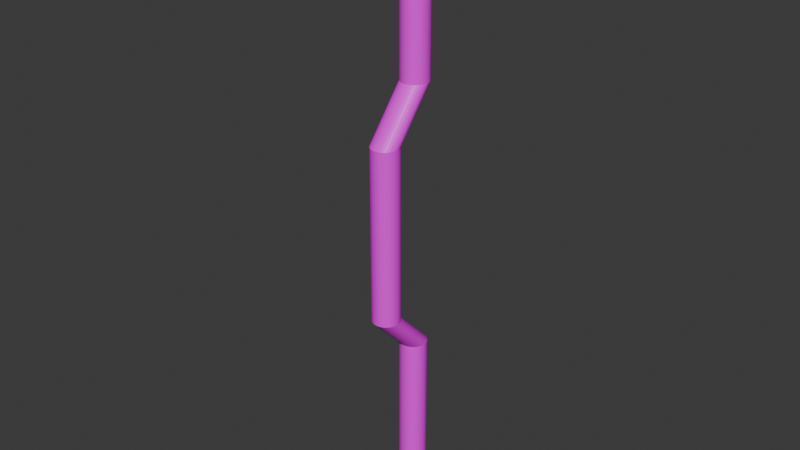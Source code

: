 # Source: Bend_stright_pipe_1_.blend  (saved by Blender 4.3.32; exported with 4.5.12 LTS)
import bpy
from mathutils import Matrix  # noqa: F401  (used for matrix-valued properties, if any)

bpy.ops.wm.read_factory_settings(use_empty=True)
scene = bpy.context.scene
scene.name = 'Scene'

# ---- collections
col_collection = bpy.data.collections.new('Collection'); scene.collection.children.link(col_collection)

# ---- images (referenced by path relative to the original .blend; pixels are not part of the script)
import os
ASSET_DIR = os.environ.get("B2B_ASSET_DIR", "")  # directory of the original .blend (textures are referenced by path, not embedded)
HERE = os.path.dirname(os.path.abspath(__file__))  # packed textures are extracted next to this script under _unpacked/

def load_image(name, relpath, width, height, colorspace="sRGB"):
    """Load a texture the original file referenced (path relative to the .blend, or extracted next to this script)."""
    p = next((c for c in (os.path.join(HERE, relpath), os.path.join(ASSET_DIR, relpath)) if relpath and os.path.exists(c)), "")
    if p:
        img = bpy.data.images.load(p, check_existing=True)
        img.name = name
    else:  # same state as the original file: an image datablock whose file is absent (Cycles renders it pink)
        img = bpy.data.images.new(name, width, height)
        img.source = "FILE"
        img.filepath = "//" + (relpath or name)
    img.colorspace_settings.name = colorspace
    return img
img_untitled = load_image('Untitled', '', 1024, 1024, 'sRGB')

# ---- materials (node trees are filled in below, after node groups)
mat_material_001 = bpy.data.materials.new('Material.001')

# ---- material node trees
mat_material_001.use_nodes = True; mat_material_001.node_tree.nodes.clear()
_N = mat_material_001.node_tree.nodes; _L = mat_material_001.node_tree.links
n0 = _N.new('ShaderNodeBsdfPrincipled'); n0.name = 'Principled BSDF'; n0.location = (10, 300)
n1 = _N.new('ShaderNodeOutputMaterial'); n1.name = 'Material Output'; n1.location = (300, 300)
n2 = _N.new('ShaderNodeTexImage'); n2.name = 'Image Texture'; n2.location = (-353, 290)
n2.image = img_untitled
_L.new(n0.outputs[0], n1.inputs[0])
_L.new(n2.outputs[0], n0.inputs[0])
n1.is_active_output = True

# ---- world
world_world = bpy.data.worlds.new('World'); scene.world = world_world
world_world.use_nodes = True; world_world.node_tree.nodes.clear()
_N = world_world.node_tree.nodes; _L = world_world.node_tree.links
n0 = _N.new('ShaderNodeOutputWorld'); n0.name = 'World Output'; n0.location = (300, 300)
n1 = _N.new('ShaderNodeBackground'); n1.name = 'Background'; n1.location = (10, 300)
n1.inputs[0].default_value = (0.05088, 0.05088, 0.05088, 1.0)
_L.new(n1.outputs[0], n0.inputs[0])
n0.is_active_output = True
world_world.color = (0.05088, 0.05088, 0.05088)
world_world.sun_shadow_jitter_overblur = 0.0

# ---- meshes
me_cylinder = bpy.data.meshes.new('Cylinder')
me_cylinder.from_pydata([(0.0, 1.0, -1.0), (0.0, 1.0, 1.0), (0.1951, 0.9808, -1.0), (0.1951, 0.9808, 1.0), (0.3827, 0.9239, -1.0), (0.3827, 0.9239, 1.0), (0.5556, 0.8315, -1.0), (0.5556, 0.8315, 1.0), (0.7071, 0.7071, -1.0), (0.7071, 0.7071, 1.0), (0.8315, 0.5556, -1.0), (0.8315, 0.5556, 1.0), (0.9239, 0.3827, -1.0), (0.9239, 0.3827, 1.0), (0.9808, 0.1951, -1.0), (0.9808, 0.1951, 1.0), (1.0, 0.0, -1.0), (1.0, 0.0, 1.0), (0.9808, -0.1951, -1.0), (0.9808, -0.1951, 1.0), (0.9239, -0.3827, -1.0), (0.9239, -0.3827, 1.0), (0.8315, -0.5556, -1.0), (0.8315, -0.5556, 1.0), (0.7071, -0.7071, -1.0), (0.7071, -0.7071, 1.0), (0.5556, -0.8315, -1.0), (0.5556, -0.8315, 1.0), (0.3827, -0.9239, -1.0), (0.3827, -0.9239, 1.0), (0.1951, -0.9808, -1.0), (0.1951, -0.9808, 1.0), (0.0, -1.0, -1.0), (0.0, -1.0, 1.0), (-0.1951, -0.9808, -1.0), (-0.1951, -0.9808, 1.0), (-0.3827, -0.9239, -1.0), (-0.3827, -0.9239, 1.0), (-0.5556, -0.8315, -1.0), (-0.5556, -0.8315, 1.0), (-0.7071, -0.7071, -1.0), (-0.7071, -0.7071, 1.0), (-0.8315, -0.5556, -1.0), (-0.8315, -0.5556, 1.0), (-0.9239, -0.3827, -1.0), (-0.9239, -0.3827, 1.0), (-0.9808, -0.1951, -1.0), (-0.9808, -0.1951, 1.0), (-1.0, 0.0, -1.0), (-1.0, 0.0, 1.0), (-0.9808, 0.1951, -1.0), (-0.9808, 0.1951, 1.0), (-0.9239, 0.3827, -1.0), (-0.9239, 0.3827, 1.0), (-0.8315, 0.5556, -1.0), (-0.8315, 0.5556, 1.0), (-0.7071, 0.7071, -1.0), (-0.7071, 0.7071, 1.0), (-0.5556, 0.8315, -1.0), (-0.5556, 0.8315, 1.0), (-0.3827, 0.9239, -1.0), (-0.3827, 0.9239, 1.0), (-0.1951, 0.9808, -1.0), (-0.1951, 0.9808, 1.0), (3.51e-15, -1.926, 1.475), (3.51e-15, -1.926, 3.475), (0.1951, -1.945, 1.475), (0.1951, -1.945, 3.475), (0.3827, -2.002, 1.475), (0.3827, -2.002, 3.475), (0.5556, -2.094, 1.475), (0.5556, -2.094, 3.475), (0.7071, -2.219, 1.475), (0.7071, -2.219, 3.475), (0.8315, -2.37, 1.475), (0.8315, -2.37, 3.475), (0.9239, -2.543, 1.475), (0.9239, -2.543, 3.475), (0.9808, -2.731, 1.475), (0.9808, -2.731, 3.475), (1.0, -2.926, 1.475), (1.0, -2.926, 3.475), (0.9808, -3.121, 1.475), (0.9808, -3.121, 3.475), (0.9239, -3.308, 1.475), (0.9239, -3.308, 3.475), (0.8315, -3.481, 1.475), (0.8315, -3.481, 3.475), (0.7071, -3.633, 1.475), (0.7071, -3.633, 3.475), (0.5556, -3.757, 1.475), (0.5556, -3.757, 3.475), (0.3827, -3.85, 1.475), (0.3827, -3.85, 3.475), (0.1951, -3.907, 1.475), (0.1951, -3.907, 3.475), (3.51e-15, -3.926, 1.475), (3.51e-15, -3.926, 3.475), (-0.1951, -3.907, 1.475), (-0.1951, -3.907, 3.475), (-0.3827, -3.85, 1.475), (-0.3827, -3.85, 3.475), (-0.5556, -3.757, 1.475), (-0.5556, -3.757, 3.475), (-0.7071, -3.633, 1.475), (-0.7071, -3.633, 3.475), (-0.8315, -3.481, 1.475), (-0.8315, -3.481, 3.475), (-0.9239, -3.308, 1.475), (-0.9239, -3.308, 3.475), (-0.9808, -3.121, 1.475), (-0.9808, -3.121, 3.475), (-1.0, -2.926, 1.475), (-1.0, -2.926, 3.475), (-0.9808, -2.731, 1.475), (-0.9808, -2.731, 3.475), (-0.9239, -2.543, 1.475), (-0.9239, -2.543, 3.475), (-0.8315, -2.37, 1.475), (-0.8315, -2.37, 3.475), (-0.7071, -2.219, 1.475), (-0.7071, -2.219, 3.475), (-0.5556, -2.094, 1.475), (-0.5556, -2.094, 3.475), (-0.3827, -2.002, 1.475), (-0.3827, -2.002, 3.475), (-0.1951, -1.945, 1.475), (-0.1951, -1.945, 3.475), (0.0, 1.0, 4.039), (0.0, 1.0, 6.039), (0.1951, 0.9808, 4.039), (0.1951, 0.9808, 6.039), (0.3827, 0.9239, 4.039), (0.3827, 0.9239, 6.039), (0.5556, 0.8315, 4.039), (0.5556, 0.8315, 6.039), (0.7071, 0.7071, 4.039), (0.7071, 0.7071, 6.039), (0.8315, 0.5556, 4.039), (0.8315, 0.5556, 6.039), (0.9239, 0.3827, 4.039), (0.9239, 0.3827, 6.039), (0.9808, 0.1951, 4.039), (0.9808, 0.1951, 6.039), (1.0, 0.0, 4.039), (1.0, 0.0, 6.039), (0.9808, -0.1951, 4.039), (0.9808, -0.1951, 6.039), (0.9239, -0.3827, 4.039), (0.9239, -0.3827, 6.039), (0.8315, -0.5556, 4.039), (0.8315, -0.5556, 6.039), (0.7071, -0.7071, 4.039), (0.7071, -0.7071, 6.039), (0.5556, -0.8315, 4.039), (0.5556, -0.8315, 6.039), (0.3827, -0.9239, 4.039), (0.3827, -0.9239, 6.039), (0.1951, -0.9808, 4.039), (0.1951, -0.9808, 6.039), (0.0, -1.0, 4.039), (0.0, -1.0, 6.039), (-0.1951, -0.9808, 4.039), (-0.1951, -0.9808, 6.039), (-0.3827, -0.9239, 4.039), (-0.3827, -0.9239, 6.039), (-0.5556, -0.8315, 4.039), (-0.5556, -0.8315, 6.039), (-0.7071, -0.7071, 4.039), (-0.7071, -0.7071, 6.039), (-0.8315, -0.5556, 4.039), (-0.8315, -0.5556, 6.039), (-0.9239, -0.3827, 4.039), (-0.9239, -0.3827, 6.039), (-0.9808, -0.1951, 4.039), (-0.9808, -0.1951, 6.039), (-1.0, 0.0, 4.039), (-1.0, 0.0, 6.039), (-0.9808, 0.1951, 4.039), (-0.9808, 0.1951, 6.039), (-0.9239, 0.3827, 4.039), (-0.9239, 0.3827, 6.039), (-0.8315, 0.5556, 4.039), (-0.8315, 0.5556, 6.039), (-0.7071, 0.7071, 4.039), (-0.7071, 0.7071, 6.039), (-0.5556, 0.8315, 4.039), (-0.5556, 0.8315, 6.039), (-0.3827, 0.9239, 4.039), (-0.3827, 0.9239, 6.039), (-0.1951, 0.9808, 4.039), (-0.1951, 0.9808, 6.039), (1.755e-15, -0.4629, 1.237), (-0.1951, -0.4821, 1.237), (-0.3827, -0.539, 1.237), (-0.5556, -0.6314, 1.237), (-0.7071, -0.7558, 1.237), (-0.8315, -0.9073, 1.237), (-0.9239, -1.08, 1.237), (-0.9808, -1.268, 1.237), (-1.0, -1.463, 1.237), (-0.9808, -1.658, 1.237), (-0.9239, -1.846, 1.237), (-0.8315, -2.018, 1.237), (-0.7071, -2.17, 1.237), (-0.5556, -2.294, 1.237), (-0.3827, -2.387, 1.237), (-0.1951, -2.444, 1.237), (1.755e-15, -2.463, 1.237), (0.1951, -2.444, 1.237), (0.3827, -2.387, 1.237), (0.5556, -2.294, 1.237), (0.7071, -2.17, 1.237), (0.8315, -2.018, 1.237), (0.9239, -1.846, 1.237), (0.9808, -1.658, 1.237), (1.0, -1.463, 1.237), (0.9808, -1.268, 1.237), (0.9239, -1.08, 1.237), (0.8315, -0.9073, 1.237), (0.7071, -0.7558, 1.237), (0.5556, -0.6314, 1.237), (0.3827, -0.539, 1.237), (0.1951, -0.4821, 1.237), (0.1951, -0.4821, 3.757), (0.3827, -0.539, 3.757), (0.5556, -0.6314, 3.757), (0.7071, -0.7558, 3.757), (0.8315, -0.9073, 3.757), (0.9239, -1.08, 3.757), (0.9808, -1.268, 3.757), (1.0, -1.463, 3.757), (0.9808, -1.658, 3.757), (0.9239, -1.846, 3.757), (0.8315, -2.018, 3.757), (0.7071, -2.17, 3.757), (0.5556, -2.294, 3.757), (0.3827, -2.387, 3.757), (0.1951, -2.444, 3.757), (1.755e-15, -2.463, 3.757), (-0.1951, -2.444, 3.757), (-0.3827, -2.387, 3.757), (-0.5556, -2.294, 3.757), (-0.7071, -2.17, 3.757), (-0.8315, -2.018, 3.757), (-0.9239, -1.846, 3.757), (-0.9808, -1.658, 3.757), (-1.0, -1.463, 3.757), (-0.9808, -1.268, 3.757), (-0.9239, -1.08, 3.757), (-0.8315, -0.9073, 3.757), (-0.7071, -0.7558, 3.757), (-0.5556, -0.6314, 3.757), (-0.3827, -0.539, 3.757), (-0.1951, -0.4821, 3.757), (1.755e-15, -0.4629, 3.757)], [], [(0, 1, 3, 2), (2, 3, 5, 4), (4, 5, 7, 6), (6, 7, 9, 8), (8, 9, 11, 10), (10, 11, 13, 12), (12, 13, 15, 14), (14, 15, 17, 16), (16, 17, 19, 18), (18, 19, 21, 20), (20, 21, 23, 22), (22, 23, 25, 24), (24, 25, 27, 26), (26, 27, 29, 28), (28, 29, 31, 30), (30, 31, 33, 32), (32, 33, 35, 34), (34, 35, 37, 36), (36, 37, 39, 38), (38, 39, 41, 40), (40, 41, 43, 42), (42, 43, 45, 44), (44, 45, 47, 46), (46, 47, 49, 48), (48, 49, 51, 50), (50, 51, 53, 52), (52, 53, 55, 54), (54, 55, 57, 56), (56, 57, 59, 58), (58, 59, 61, 60), (60, 61, 63, 62), (62, 63, 1, 0), (0, 2, 4, 6, 8, 10, 12, 14, 16, 18, 20, 22, 24, 26, 28, 30, 32, 34, 36, 38, 40, 42, 44, 46, 48, 50, 52, 54, 56, 58, 60, 62), (224, 255, 128, 130), (225, 224, 130, 132), (226, 225, 132, 134), (227, 226, 134, 136), (228, 227, 136, 138), (229, 228, 138, 140), (230, 229, 140, 142), (231, 230, 142, 144), (232, 231, 144, 146), (233, 232, 146, 148), (234, 233, 148, 150), (235, 234, 150, 152), (236, 235, 152, 154), (237, 236, 154, 156), (238, 237, 156, 158), (239, 238, 158, 160), (240, 239, 160, 162), (241, 240, 162, 164), (242, 241, 164, 166), (243, 242, 166, 168), (244, 243, 168, 170), (245, 244, 170, 172), (246, 245, 172, 174), (247, 246, 174, 176), (248, 247, 176, 178), (249, 248, 178, 180), (250, 249, 180, 182), (251, 250, 182, 184), (252, 251, 184, 186), (253, 252, 186, 188), (254, 253, 188, 190), (255, 254, 190, 128), (128, 129, 131, 130), (130, 131, 133, 132), (132, 133, 135, 134), (134, 135, 137, 136), (136, 137, 139, 138), (138, 139, 141, 140), (140, 141, 143, 142), (142, 143, 145, 144), (144, 145, 147, 146), (146, 147, 149, 148), (148, 149, 151, 150), (150, 151, 153, 152), (152, 153, 155, 154), (154, 155, 157, 156), (156, 157, 159, 158), (158, 159, 161, 160), (160, 161, 163, 162), (162, 163, 165, 164), (164, 165, 167, 166), (166, 167, 169, 168), (168, 169, 171, 170), (170, 171, 173, 172), (172, 173, 175, 174), (174, 175, 177, 176), (176, 177, 179, 178), (178, 179, 181, 180), (180, 181, 183, 182), (182, 183, 185, 184), (184, 185, 187, 186), (186, 187, 189, 188), (131, 129, 191, 189, 187, 185, 183, 181, 179, 177, 175, 173, 171, 169, 167, 165, 163, 161, 159, 157, 155, 153, 151, 149, 147, 145, 143, 141, 139, 137, 135, 133), (188, 189, 191, 190), (190, 191, 129, 128), (64, 126, 127, 65), (126, 124, 125, 127), (124, 122, 123, 125), (122, 120, 121, 123), (120, 118, 119, 121), (118, 116, 117, 119), (116, 114, 115, 117), (114, 112, 113, 115), (112, 110, 111, 113), (110, 108, 109, 111), (108, 106, 107, 109), (106, 104, 105, 107), (104, 102, 103, 105), (102, 100, 101, 103), (100, 98, 99, 101), (98, 96, 97, 99), (96, 94, 95, 97), (94, 92, 93, 95), (92, 90, 91, 93), (90, 88, 89, 91), (88, 86, 87, 89), (86, 84, 85, 87), (84, 82, 83, 85), (82, 80, 81, 83), (80, 78, 79, 81), (78, 76, 77, 79), (76, 74, 75, 77), (74, 72, 73, 75), (72, 70, 71, 73), (70, 68, 69, 71), (68, 66, 67, 69), (66, 64, 65, 67), (192, 193, 126, 64), (193, 194, 124, 126), (194, 195, 122, 124), (195, 196, 120, 122), (196, 197, 118, 120), (197, 198, 116, 118), (198, 199, 114, 116), (199, 200, 112, 114), (200, 201, 110, 112), (201, 202, 108, 110), (202, 203, 106, 108), (203, 204, 104, 106), (204, 205, 102, 104), (205, 206, 100, 102), (206, 207, 98, 100), (207, 208, 96, 98), (208, 209, 94, 96), (209, 210, 92, 94), (210, 211, 90, 92), (211, 212, 88, 90), (212, 213, 86, 88), (213, 214, 84, 86), (214, 215, 82, 84), (215, 216, 80, 82), (216, 217, 78, 80), (217, 218, 76, 78), (218, 219, 74, 76), (219, 220, 72, 74), (220, 221, 70, 72), (221, 222, 68, 70), (222, 223, 66, 68), (223, 192, 64, 66), (3, 1, 192, 223), (5, 3, 223, 222), (7, 5, 222, 221), (9, 7, 221, 220), (11, 9, 220, 219), (13, 11, 219, 218), (15, 13, 218, 217), (17, 15, 217, 216), (19, 17, 216, 215), (21, 19, 215, 214), (23, 21, 214, 213), (25, 23, 213, 212), (27, 25, 212, 211), (29, 27, 211, 210), (31, 29, 210, 209), (33, 31, 209, 208), (35, 33, 208, 207), (37, 35, 207, 206), (39, 37, 206, 205), (41, 39, 205, 204), (43, 41, 204, 203), (45, 43, 203, 202), (47, 45, 202, 201), (49, 47, 201, 200), (51, 49, 200, 199), (53, 51, 199, 198), (55, 53, 198, 197), (57, 55, 197, 196), (59, 57, 196, 195), (61, 59, 195, 194), (63, 61, 194, 193), (1, 63, 193, 192), (65, 127, 254, 255), (127, 125, 253, 254), (125, 123, 252, 253), (123, 121, 251, 252), (121, 119, 250, 251), (119, 117, 249, 250), (117, 115, 248, 249), (115, 113, 247, 248), (113, 111, 246, 247), (111, 109, 245, 246), (109, 107, 244, 245), (107, 105, 243, 244), (105, 103, 242, 243), (103, 101, 241, 242), (101, 99, 240, 241), (99, 97, 239, 240), (97, 95, 238, 239), (95, 93, 237, 238), (93, 91, 236, 237), (91, 89, 235, 236), (89, 87, 234, 235), (87, 85, 233, 234), (85, 83, 232, 233), (83, 81, 231, 232), (81, 79, 230, 231), (79, 77, 229, 230), (77, 75, 228, 229), (75, 73, 227, 228), (73, 71, 226, 227), (71, 69, 225, 226), (69, 67, 224, 225), (67, 65, 255, 224)])
_uv = me_cylinder.uv_layers.new(name='UVMap')
_uv.uv.foreach_set('vector', [0.646, 0.9611, 0.646, 0.7868, 0.663, 0.7868, 0.663, 0.9611, 0.663, 0.9611, 0.663, 0.7868, 0.6798, 0.7868, 0.6798, 0.9611, 0.6798, 0.9611, 0.6798, 0.7868, 0.6956, 0.7868, 0.6956, 0.9611, 0.6956, 0.9611, 0.6956, 0.7868, 0.7098, 0.7868, 0.7098, 0.9611, -5.194e-09, 0.6134, -5.194e-09, 0.4391, 0.01246, 0.4391, 0.01246, 0.6134, 0.01246, 0.6134, 0.01246, 0.4391, 0.02696, 0.4391, 0.02696, 0.6134, 0.02696, 0.6134, 0.02696, 0.4391, 0.04294, 0.4391, 0.04294, 0.6134, 0.04294, 0.6134, 0.04294, 0.4391, 0.05979, 0.4391, 0.05979, 0.6134, 0.05979, 0.6134, 0.05979, 0.4391, 0.07687, 0.4391, 0.07687, 0.6134, 0.07687, 0.6134, 0.07687, 0.4391, 0.09351, 0.4391, 0.09351, 0.6134, 0.09351, 0.6134, 0.09351, 0.4391, 0.1091, 0.4391, 0.1091, 0.6134, 0.1091, 0.6134, 0.1091, 0.4391, 0.123, 0.4391, 0.123, 0.6134, 0.7547, 0.8247, 0.7547, 0.6504, 0.7668, 0.6504, 0.7668, 0.8247, 0.7668, 0.8247, 0.7668, 0.6504, 0.781, 0.6504, 0.781, 0.8247, 0.781, 0.8247, 0.781, 0.6504, 0.7968, 0.6504, 0.7968, 0.8247, 0.7968, 0.8247, 0.7968, 0.6504, 0.8135, 0.6504, 0.8135, 0.8247, 0.8135, 0.8247, 0.8135, 0.6504, 0.8306, 0.6504, 0.8306, 0.8247, 0.8306, 0.8247, 0.8306, 0.6504, 0.8474, 0.6504, 0.8474, 0.8247, 0.8474, 0.8247, 0.8474, 0.6504, 0.8632, 0.6504, 0.8632, 0.8247, 0.8632, 0.8247, 0.8632, 0.6504, 0.8774, 0.6504, 0.8774, 0.8247, 0.6318, 0.6134, 0.6318, 0.4391, 0.6442, 0.4391, 0.6442, 0.6134, 0.6442, 0.6134, 0.6442, 0.4391, 0.6587, 0.4391, 0.6587, 0.6134, 0.6587, 0.6134, 0.6587, 0.4391, 0.6747, 0.4391, 0.6747, 0.6134, 0.6747, 0.6134, 0.6747, 0.4391, 0.6915, 0.4391, 0.6915, 0.6134, 0.6915, 0.6134, 0.6915, 0.4391, 0.7086, 0.4391, 0.7086, 0.6134, 0.7086, 0.6134, 0.7086, 0.4391, 0.7253, 0.4391, 0.7253, 0.6134, 0.7253, 0.6134, 0.7253, 0.4391, 0.7408, 0.4391, 0.7408, 0.6134, 0.7408, 0.6134, 0.7408, 0.4391, 0.7547, 0.4391, 0.7547, 0.6134, 0.5871, 0.9611, 0.5871, 0.7868, 0.5992, 0.7868, 0.5992, 0.9611, 0.5992, 0.9611, 0.5992, 0.7868, 0.6134, 0.7868, 0.6134, 0.9611, 0.6134, 0.9611, 0.6134, 0.7868, 0.6292, 0.7868, 0.6292, 0.9611, 0.6292, 0.9611, 0.6292, 0.7868, 0.646, 0.7868, 0.646, 0.9611, 0.6887, 0.6916, 0.6887, 0.7086, 0.6854, 0.7254, 0.6789, 0.7412, 0.6694, 0.7554, 0.6573, 0.7675, 0.6431, 0.777, 0.6273, 0.7835, 0.6106, 0.7868, 0.5935, 0.7868, 0.5767, 0.7835, 0.5609, 0.777, 0.5467, 0.7675, 0.5347, 0.7554, 0.5252, 0.7412, 0.5186, 0.7254, 0.5153, 0.7086, 0.5153, 0.6916, 0.5186, 0.6748, 0.5252, 0.659, 0.5347, 0.6448, 0.5467, 0.6327, 0.5609, 0.6233, 0.5767, 0.6167, 0.5935, 0.6134, 0.6106, 0.6134, 0.6273, 0.6167, 0.6431, 0.6233, 0.6573, 0.6327, 0.6694, 0.6448, 0.6789, 0.659, 0.6854, 0.6748, 0.8572, 0.4544, 0.8402, 0.4527, 0.8402, 0.3252, 0.8572, 0.3269, 0.8735, 0.4593, 0.8572, 0.4544, 0.8572, 0.3269, 0.8735, 0.3318, 0.8886, 0.4674, 0.8735, 0.4593, 0.8735, 0.3318, 0.8886, 0.3399, 0.9018, 0.4782, 0.8886, 0.4674, 0.8886, 0.3399, 0.9018, 0.3507, 0.9126, 0.4914, 0.9018, 0.4782, 0.9018, 0.3507, 0.9126, 0.3639, 0.9207, 0.5065, 0.9126, 0.4914, 0.9126, 0.3639, 0.9207, 0.379, 0.9256, 0.5229, 0.9207, 0.5065, 0.9207, 0.379, 0.9256, 0.3953, 0.187, 0.1989, 0.1701, 0.1989, 0.04294, 0.1743, 0.05979, 0.1743, 0.2041, 0.1989, 0.187, 0.1989, 0.05979, 0.1743, 0.07687, 0.1743, 0.7597, 0.1439, 0.7547, 0.1275, 0.7547, 5.108e-09, 0.7597, 0.01635, 0.7677, 0.1589, 0.7597, 0.1439, 0.7597, 0.01635, 0.7677, 0.03141, 0.7786, 0.1721, 0.7677, 0.1589, 0.7677, 0.03141, 0.7786, 0.04462, 0.7918, 0.183, 0.7786, 0.1721, 0.7786, 0.04462, 0.7918, 0.05545, 0.8068, 0.191, 0.7918, 0.183, 0.7918, 0.05545, 0.8068, 0.06351, 0.8232, 0.196, 0.8068, 0.191, 0.8068, 0.06351, 0.8232, 0.06847, 0.8402, 0.1977, 0.8232, 0.196, 0.8232, 0.06847, 0.8402, 0.07014, 0.8572, 0.196, 0.8402, 0.1977, 0.8402, 0.07014, 0.8572, 0.06847, 0.8735, 0.191, 0.8572, 0.196, 0.8572, 0.06847, 0.8735, 0.06351, 0.8886, 0.183, 0.8735, 0.191, 0.8735, 0.06351, 0.8886, 0.05545, 0.9018, 0.1721, 0.8886, 0.183, 0.8886, 0.05545, 0.9018, 0.04462, 0.9126, 0.1589, 0.9018, 0.1721, 0.9018, 0.04462, 0.9126, 0.03141, 0.9207, 0.1439, 0.9126, 0.1589, 0.9126, 0.03141, 0.9207, 0.01635, 0.9256, 0.1275, 0.9207, 0.1439, 0.9207, 0.01635, 0.9256, -4.49e-09, 0.5643, 0.1989, 0.5475, 0.1989, 0.6747, 0.1743, 0.6915, 0.1743, 0.5814, 0.1989, 0.5643, 0.1989, 0.6915, 0.1743, 0.7086, 0.1743, 0.7597, 0.5065, 0.7547, 0.5229, 0.7547, 0.3953, 0.7597, 0.379, 0.7677, 0.4914, 0.7597, 0.5065, 0.7597, 0.379, 0.7677, 0.3639, 0.7786, 0.4782, 0.7677, 0.4914, 0.7677, 0.3639, 0.7786, 0.3507, 0.7918, 0.4674, 0.7786, 0.4782, 0.7786, 0.3507, 0.7918, 0.3399, 0.8068, 0.4593, 0.7918, 0.4674, 0.7918, 0.3399, 0.8068, 0.3318, 0.8232, 0.4544, 0.8068, 0.4593, 0.8068, 0.3318, 0.8232, 0.3269, 0.8402, 0.4527, 0.8232, 0.4544, 0.8232, 0.3269, 0.8402, 0.3252, 0.8135, 0.9989, 0.8135, 0.8247, 0.8306, 0.8247, 0.8306, 0.9989, 0.8306, 0.9989, 0.8306, 0.8247, 0.8474, 0.8247, 0.8474, 0.9989, 0.8474, 0.9989, 0.8474, 0.8247, 0.8632, 0.8247, 0.8632, 0.9989, 0.8632, 0.9989, 0.8632, 0.8247, 0.8774, 0.8247, 0.8774, 0.9989, -5.194e-09, 0.1743, -5.194e-09, 0.0, 0.01246, 0.0, 0.01246, 0.1743, 0.01246, 0.1743, 0.01246, 0.0, 0.02696, 0.0, 0.02696, 0.1743, 0.02696, 0.1743, 0.02696, 0.0, 0.04294, 0.0, 0.04294, 0.1743, 0.04294, 0.1743, 0.04294, 0.0, 0.05979, 0.0, 0.05979, 0.1743, 0.05979, 0.1743, 0.05979, 0.0, 0.07687, 0.0, 0.07687, 0.1743, 0.07687, 0.1743, 0.07687, 0.0, 0.09351, 0.0, 0.09351, 0.1743, 0.09351, 0.1743, 0.09351, 0.0, 0.1091, 0.0, 0.1091, 0.1743, 0.1091, 0.1743, 0.1091, 0.0, 0.123, 0.0, 0.123, 0.1743, 0.3419, 0.9611, 0.3419, 0.7868, 0.3539, 0.7868, 0.3539, 0.9611, 0.3539, 0.9611, 0.3539, 0.7868, 0.3681, 0.7868, 0.3681, 0.9611, 0.3681, 0.9611, 0.3681, 0.7868, 0.3839, 0.7868, 0.3839, 0.9611, 0.3839, 0.9611, 0.3839, 0.7868, 0.4007, 0.7868, 0.4007, 0.9611, 0.4007, 0.9611, 0.4007, 0.7868, 0.4178, 0.7868, 0.4178, 0.9611, 0.4178, 0.9611, 0.4178, 0.7868, 0.4345, 0.7868, 0.4345, 0.9611, 0.4345, 0.9611, 0.4345, 0.7868, 0.4503, 0.7868, 0.4503, 0.9611, 0.4503, 0.9611, 0.4503, 0.7868, 0.4645, 0.7868, 0.4645, 0.9611, 0.6318, 0.1743, 0.6318, 0.0, 0.6442, 0.0, 0.6442, 0.1743, 0.6442, 0.1743, 0.6442, 0.0, 0.6587, 0.0, 0.6587, 0.1743, 0.6587, 0.1743, 0.6587, 0.0, 0.6747, 0.0, 0.6747, 0.1743, 0.6747, 0.1743, 0.6747, 0.0, 0.6915, 0.0, 0.6915, 0.1743, 0.6915, 0.1743, 0.6915, 0.0, 0.7086, 0.0, 0.7086, 0.1743, 0.7086, 0.1743, 0.7086, 0.0, 0.7253, 0.0, 0.7253, 0.1743, 0.7253, 0.1743, 0.7253, 0.0, 0.7408, 0.0, 0.7408, 0.1743, 0.7408, 0.1743, 0.7408, 0.0, 0.7547, 0.0, 0.7547, 0.1743, 0.7547, 0.9989, 0.7547, 0.8247, 0.7668, 0.8247, 0.7668, 0.9989, 0.7668, 0.9989, 0.7668, 0.8247, 0.781, 0.8247, 0.781, 0.9989, 0.3419, 0.7086, 0.3419, 0.6916, 0.3452, 0.6748, 0.3517, 0.659, 0.3612, 0.6448, 0.3733, 0.6327, 0.3875, 0.6233, 0.4033, 0.6167, 0.42, 0.6134, 0.4371, 0.6134, 0.4539, 0.6167, 0.4697, 0.6233, 0.4839, 0.6327, 0.4959, 0.6448, 0.5054, 0.659, 0.512, 0.6748, 0.5153, 0.6916, 0.5153, 0.7086, 0.512, 0.7254, 0.5054, 0.7412, 0.4959, 0.7554, 0.4839, 0.7675, 0.4697, 0.777, 0.4539, 0.7835, 0.4371, 0.7868, 0.42, 0.7868, 0.4033, 0.7835, 0.3875, 0.777, 0.3733, 0.7675, 0.3612, 0.7554, 0.3517, 0.7412, 0.3452, 0.7254, 0.781, 0.9989, 0.781, 0.8247, 0.7968, 0.8247, 0.7968, 0.9989, 0.7968, 0.9989, 0.7968, 0.8247, 0.8135, 0.8247, 0.8135, 0.9989, 0.9362, 0.8247, 0.9194, 0.8247, 0.9194, 0.6504, 0.9362, 0.6504, 0.9194, 0.8247, 0.9036, 0.8247, 0.9036, 0.6504, 0.9194, 0.6504, 0.9036, 0.8247, 0.8894, 0.8247, 0.8894, 0.6504, 0.9036, 0.6504, 0.8894, 0.8247, 0.8774, 0.8247, 0.8774, 0.6504, 0.8894, 0.6504, 0.5003, 0.3977, 0.4864, 0.3977, 0.4864, 0.2234, 0.5003, 0.2234, 0.4864, 0.3977, 0.4709, 0.3977, 0.4709, 0.2234, 0.4864, 0.2234, 0.4709, 0.3977, 0.4542, 0.3977, 0.4542, 0.2234, 0.4709, 0.2234, 0.4542, 0.3977, 0.4372, 0.3977, 0.4372, 0.2234, 0.4542, 0.2234, 0.4372, 0.3977, 0.4203, 0.3977, 0.4203, 0.2234, 0.4372, 0.2234, 0.4203, 0.3977, 0.4043, 0.3977, 0.4043, 0.2234, 0.4203, 0.2234, 0.4043, 0.3977, 0.3898, 0.3977, 0.3898, 0.2234, 0.4043, 0.2234, 0.3898, 0.3977, 0.3774, 0.3977, 0.3774, 0.2234, 0.3898, 0.2234, 0.5871, 0.9611, 0.5729, 0.9611, 0.5729, 0.7868, 0.5871, 0.7868, 0.5729, 0.9611, 0.5572, 0.9611, 0.5572, 0.7868, 0.5729, 0.7868, 0.5572, 0.9611, 0.5404, 0.9611, 0.5404, 0.7868, 0.5572, 0.7868, 0.5404, 0.9611, 0.5233, 0.9611, 0.5233, 0.7868, 0.5404, 0.7868, 0.5233, 0.9611, 0.5066, 0.9611, 0.5066, 0.7868, 0.5233, 0.7868, 0.5066, 0.9611, 0.4908, 0.9611, 0.4908, 0.7868, 0.5066, 0.7868, 0.4908, 0.9611, 0.4766, 0.9611, 0.4766, 0.7868, 0.4908, 0.7868, 0.4766, 0.9611, 0.4645, 0.9611, 0.4645, 0.7868, 0.4766, 0.7868, 0.3774, 0.3977, 0.3635, 0.3977, 0.3635, 0.2234, 0.3774, 0.2234, 0.3635, 0.3977, 0.3479, 0.3977, 0.3479, 0.2234, 0.3635, 0.2234, 0.3479, 0.3977, 0.3313, 0.3977, 0.3313, 0.2234, 0.3479, 0.2234, 0.3313, 0.3977, 0.3142, 0.3977, 0.3142, 0.2234, 0.3313, 0.2234, 0.3142, 0.3977, 0.2973, 0.3977, 0.2973, 0.2234, 0.3142, 0.2234, 0.2973, 0.3977, 0.2814, 0.3977, 0.2814, 0.2234, 0.2973, 0.2234, 0.2814, 0.3977, 0.2669, 0.3977, 0.2669, 0.2234, 0.2814, 0.2234, 0.2669, 0.3977, 0.2544, 0.3977, 0.2544, 0.2234, 0.2669, 0.2234, 1.0, 0.8247, 0.9858, 0.8247, 0.9858, 0.6504, 1.0, 0.6504, 0.9858, 0.8247, 0.97, 0.8247, 0.97, 0.6504, 0.9858, 0.6504, 0.97, 0.8247, 0.9533, 0.8247, 0.9533, 0.6504, 0.97, 0.6504, 0.9533, 0.8247, 0.9362, 0.8247, 0.9362, 0.6504, 0.9533, 0.6504, 0.2564, 0.7408, 0.2734, 0.7425, 0.2734, 0.8699, 0.2564, 0.8683, 0.2734, 0.7425, 0.2897, 0.7475, 0.2897, 0.8749, 0.2734, 0.8699, 0.2897, 0.7475, 0.3048, 0.7555, 0.3048, 0.8829, 0.2897, 0.8749, 0.3048, 0.7555, 0.318, 0.7663, 0.318, 0.8938, 0.3048, 0.8829, 0.318, 0.7663, 0.3289, 0.7795, 0.3289, 0.907, 0.318, 0.8938, 0.3289, 0.7795, 0.3369, 0.7946, 0.3369, 0.922, 0.3289, 0.907, 0.3369, 0.7946, 0.3419, 0.811, 0.3419, 0.9384, 0.3369, 0.922, 0.5814, 0.4184, 0.5643, 0.4184, 0.4372, 0.3977, 0.4542, 0.3977, 0.5643, 0.4184, 0.5475, 0.4184, 0.4203, 0.3977, 0.4372, 0.3977, -2.284e-09, 0.7408, 0.004959, 0.7572, 0.004959, 0.8846, -2.284e-09, 0.8683, 0.004959, 0.7572, 0.01301, 0.7722, 0.01301, 0.8997, 0.004959, 0.8846, 0.01301, 0.7722, 0.02385, 0.7854, 0.02385, 0.9129, 0.01301, 0.8997, 0.02385, 0.7854, 0.03705, 0.7963, 0.03705, 0.9237, 0.02385, 0.9129, 0.03705, 0.7963, 0.05212, 0.8043, 0.05212, 0.9318, 0.03705, 0.9237, 0.05212, 0.8043, 0.06847, 0.8093, 0.06847, 0.9367, 0.05212, 0.9318, 0.06847, 0.8093, 0.08547, 0.811, 0.08547, 0.9384, 0.06847, 0.9367, 0.08547, 0.811, 0.1025, 0.8093, 0.1025, 0.9367, 0.08547, 0.9384, 0.1025, 0.8093, 0.1188, 0.8043, 0.1188, 0.9318, 0.1025, 0.9367, 0.1188, 0.8043, 0.1339, 0.7963, 0.1339, 0.9237, 0.1188, 0.9318, 0.1339, 0.7963, 0.1471, 0.7854, 0.1471, 0.9129, 0.1339, 0.9237, 0.1471, 0.7854, 0.1579, 0.7722, 0.1579, 0.8997, 0.1471, 0.9129, 0.1579, 0.7722, 0.166, 0.7572, 0.166, 0.8846, 0.1579, 0.8997, 0.166, 0.7572, 0.1709, 0.7408, 0.1709, 0.8683, 0.166, 0.8846, 0.2041, 0.4184, 0.187, 0.4184, 0.3142, 0.3977, 0.3313, 0.3977, 0.187, 0.4184, 0.1701, 0.4184, 0.2973, 0.3977, 0.3142, 0.3977, 0.1709, 0.811, 0.1759, 0.7946, 0.1759, 0.922, 0.1709, 0.9384, 0.1759, 0.7946, 0.1839, 0.7795, 0.1839, 0.907, 0.1759, 0.922, 0.1839, 0.7795, 0.1948, 0.7663, 0.1948, 0.8938, 0.1839, 0.907, 0.1948, 0.7663, 0.208, 0.7555, 0.208, 0.8829, 0.1948, 0.8938, 0.208, 0.7555, 0.223, 0.7475, 0.223, 0.8749, 0.208, 0.8829, 0.223, 0.7475, 0.2394, 0.7425, 0.2394, 0.8699, 0.223, 0.8749, 0.2394, 0.7425, 0.2564, 0.7408, 0.2564, 0.8683, 0.2394, 0.8699, 0.2394, 0.6151, 0.2564, 0.6134, 0.2564, 0.7408, 0.2394, 0.7425, 0.223, 0.62, 0.2394, 0.6151, 0.2394, 0.7425, 0.223, 0.7475, 0.208, 0.6281, 0.223, 0.62, 0.223, 0.7475, 0.208, 0.7555, 0.1948, 0.6389, 0.208, 0.6281, 0.208, 0.7555, 0.1948, 0.7663, 0.1839, 0.6521, 0.1948, 0.6389, 0.1948, 0.7663, 0.1839, 0.7795, 0.1759, 0.6672, 0.1839, 0.6521, 0.1839, 0.7795, 0.1759, 0.7946, 0.1709, 0.6835, 0.1759, 0.6672, 0.1759, 0.7946, 0.1709, 0.811, 0.05979, 0.4391, 0.04294, 0.4391, 0.1701, 0.4184, 0.187, 0.4184, 0.07687, 0.4391, 0.05979, 0.4391, 0.187, 0.4184, 0.2041, 0.4184, 0.166, 0.6297, 0.1709, 0.6134, 0.1709, 0.7408, 0.166, 0.7572, 0.1579, 0.6448, 0.166, 0.6297, 0.166, 0.7572, 0.1579, 0.7722, 0.1471, 0.658, 0.1579, 0.6448, 0.1579, 0.7722, 0.1471, 0.7854, 0.1339, 0.6688, 0.1471, 0.658, 0.1471, 0.7854, 0.1339, 0.7963, 0.1188, 0.6769, 0.1339, 0.6688, 0.1339, 0.7963, 0.1188, 0.8043, 0.1025, 0.6818, 0.1188, 0.6769, 0.1188, 0.8043, 0.1025, 0.8093, 0.08547, 0.6835, 0.1025, 0.6818, 0.1025, 0.8093, 0.08547, 0.811, 0.06847, 0.6818, 0.08547, 0.6835, 0.08547, 0.811, 0.06847, 0.8093, 0.05212, 0.6769, 0.06847, 0.6818, 0.06847, 0.8093, 0.05212, 0.8043, 0.03705, 0.6688, 0.05212, 0.6769, 0.05212, 0.8043, 0.03705, 0.7963, 0.02385, 0.658, 0.03705, 0.6688, 0.03705, 0.7963, 0.02385, 0.7854, 0.01301, 0.6448, 0.02385, 0.658, 0.02385, 0.7854, 0.01301, 0.7722, 0.004959, 0.6297, 0.01301, 0.6448, 0.01301, 0.7722, 0.004959, 0.7572, -2.284e-09, 0.6134, 0.004959, 0.6297, 0.004959, 0.7572, -2.284e-09, 0.7408, 0.6915, 0.4391, 0.6747, 0.4391, 0.5475, 0.4184, 0.5643, 0.4184, 0.7086, 0.4391, 0.6915, 0.4391, 0.5643, 0.4184, 0.5814, 0.4184, 0.3369, 0.6672, 0.3419, 0.6835, 0.3419, 0.811, 0.3369, 0.7946, 0.3289, 0.6521, 0.3369, 0.6672, 0.3369, 0.7946, 0.3289, 0.7795, 0.318, 0.6389, 0.3289, 0.6521, 0.3289, 0.7795, 0.318, 0.7663, 0.3048, 0.6281, 0.318, 0.6389, 0.318, 0.7663, 0.3048, 0.7555, 0.2897, 0.62, 0.3048, 0.6281, 0.3048, 0.7555, 0.2897, 0.7475, 0.2734, 0.6151, 0.2897, 0.62, 0.2897, 0.7475, 0.2734, 0.7425, 0.2564, 0.6134, 0.2734, 0.6151, 0.2734, 0.7425, 0.2564, 0.7408, 0.8402, 0.5802, 0.8232, 0.5819, 0.8232, 0.4544, 0.8402, 0.4527, 0.8232, 0.5819, 0.8068, 0.5869, 0.8068, 0.4593, 0.8232, 0.4544, 0.8068, 0.5869, 0.7918, 0.5949, 0.7918, 0.4674, 0.8068, 0.4593, 0.7918, 0.5949, 0.7786, 0.6058, 0.7786, 0.4782, 0.7918, 0.4674, 0.7786, 0.6058, 0.7677, 0.619, 0.7677, 0.4914, 0.7786, 0.4782, 0.7677, 0.619, 0.7597, 0.634, 0.7597, 0.5065, 0.7677, 0.4914, 0.7597, 0.634, 0.7547, 0.6504, 0.7547, 0.5229, 0.7597, 0.5065, 0.4542, 0.2234, 0.4372, 0.2234, 0.5643, 0.1989, 0.5814, 0.1989, 0.4372, 0.2234, 0.4203, 0.2234, 0.5475, 0.1989, 0.5643, 0.1989, 0.9256, 0.2551, 0.9207, 0.2714, 0.9207, 0.1439, 0.9256, 0.1275, 0.9207, 0.2714, 0.9126, 0.2865, 0.9126, 0.1589, 0.9207, 0.1439, 0.9126, 0.2865, 0.9018, 0.2997, 0.9018, 0.1721, 0.9126, 0.1589, 0.9018, 0.2997, 0.8886, 0.3105, 0.8886, 0.183, 0.9018, 0.1721, 0.8886, 0.3105, 0.8735, 0.3186, 0.8735, 0.191, 0.8886, 0.183, 0.8735, 0.3186, 0.8572, 0.3235, 0.8572, 0.196, 0.8735, 0.191, 0.8572, 0.3235, 0.8402, 0.3252, 0.8402, 0.1977, 0.8572, 0.196, 0.8402, 0.3252, 0.8232, 0.3235, 0.8232, 0.196, 0.8402, 0.1977, 0.8232, 0.3235, 0.8068, 0.3186, 0.8068, 0.191, 0.8232, 0.196, 0.8068, 0.3186, 0.7918, 0.3105, 0.7918, 0.183, 0.8068, 0.191, 0.7918, 0.3105, 0.7786, 0.2997, 0.7786, 0.1721, 0.7918, 0.183, 0.7786, 0.2997, 0.7677, 0.2865, 0.7677, 0.1589, 0.7786, 0.1721, 0.7677, 0.2865, 0.7597, 0.2714, 0.7597, 0.1439, 0.7677, 0.1589, 0.7597, 0.2714, 0.7547, 0.2551, 0.7547, 0.1275, 0.7597, 0.1439, 0.3313, 0.2234, 0.3142, 0.2234, 0.187, 0.1989, 0.2041, 0.1989, 0.3142, 0.2234, 0.2973, 0.2234, 0.1701, 0.1989, 0.187, 0.1989, 0.9256, 0.6504, 0.9207, 0.634, 0.9207, 0.5065, 0.9256, 0.5229, 0.9207, 0.634, 0.9126, 0.619, 0.9126, 0.4914, 0.9207, 0.5065, 0.9126, 0.619, 0.9018, 0.6058, 0.9018, 0.4782, 0.9126, 0.4914, 0.9018, 0.6058, 0.8886, 0.5949, 0.8886, 0.4674, 0.9018, 0.4782, 0.8886, 0.5949, 0.8735, 0.5869, 0.8735, 0.4593, 0.8886, 0.4674, 0.8735, 0.5869, 0.8572, 0.5819, 0.8572, 0.4544, 0.8735, 0.4593, 0.8572, 0.5819, 0.8402, 0.5802, 0.8402, 0.4527, 0.8572, 0.4544])
me_cylinder.materials.append(mat_material_001)
me_cylinder.update()

# ---- objects
ob_cylinder = bpy.data.objects.new('Cylinder', me_cylinder)

# ---- transforms, parenting, visibility, modifiers, constraints
ob_cylinder.location = (0.0, 0.0, 6.393)
ob_cylinder.scale = (1.0, 1.0, 6.387)

# ---- collection membership
col_collection.objects.link(ob_cylinder)

# ---- scene / render settings (as saved in the file)
scene.frame_start = 1; scene.frame_end = 250; scene.frame_set(1)
scene.render.engine = 'BLENDER_EEVEE_NEXT'
bpy.context.view_layer.update()

# ---- added for rendering (the .blend has no active camera and no usable light): camera, sun
cam_auto = bpy.data.cameras.new('AutoCamera')
cam_auto.lens = 50.0
cam_auto.sensor_width = 36.0
cam_auto.clip_end = 1000.0
ob_auto_camera = bpy.data.objects.new('AutoCamera', cam_auto)
scene.collection.objects.link(ob_auto_camera)
ob_auto_camera.location = (41.8858, -51.7259, 55.9931)
ob_auto_camera.rotation_euler = (1.09748, -7.21219e-08, 0.694738)
scene.camera = ob_auto_camera
light_auto_sun = bpy.data.lights.new('AutoSun', 'SUN')
light_auto_sun.energy = 3.0
light_auto_sun.angle = 0.0523599
ob_auto_sun = bpy.data.objects.new('AutoSun', light_auto_sun)
scene.collection.objects.link(ob_auto_sun)
ob_auto_sun.rotation_euler = (0.872665, 0.174533, 0.523599)
bpy.context.view_layer.update()
